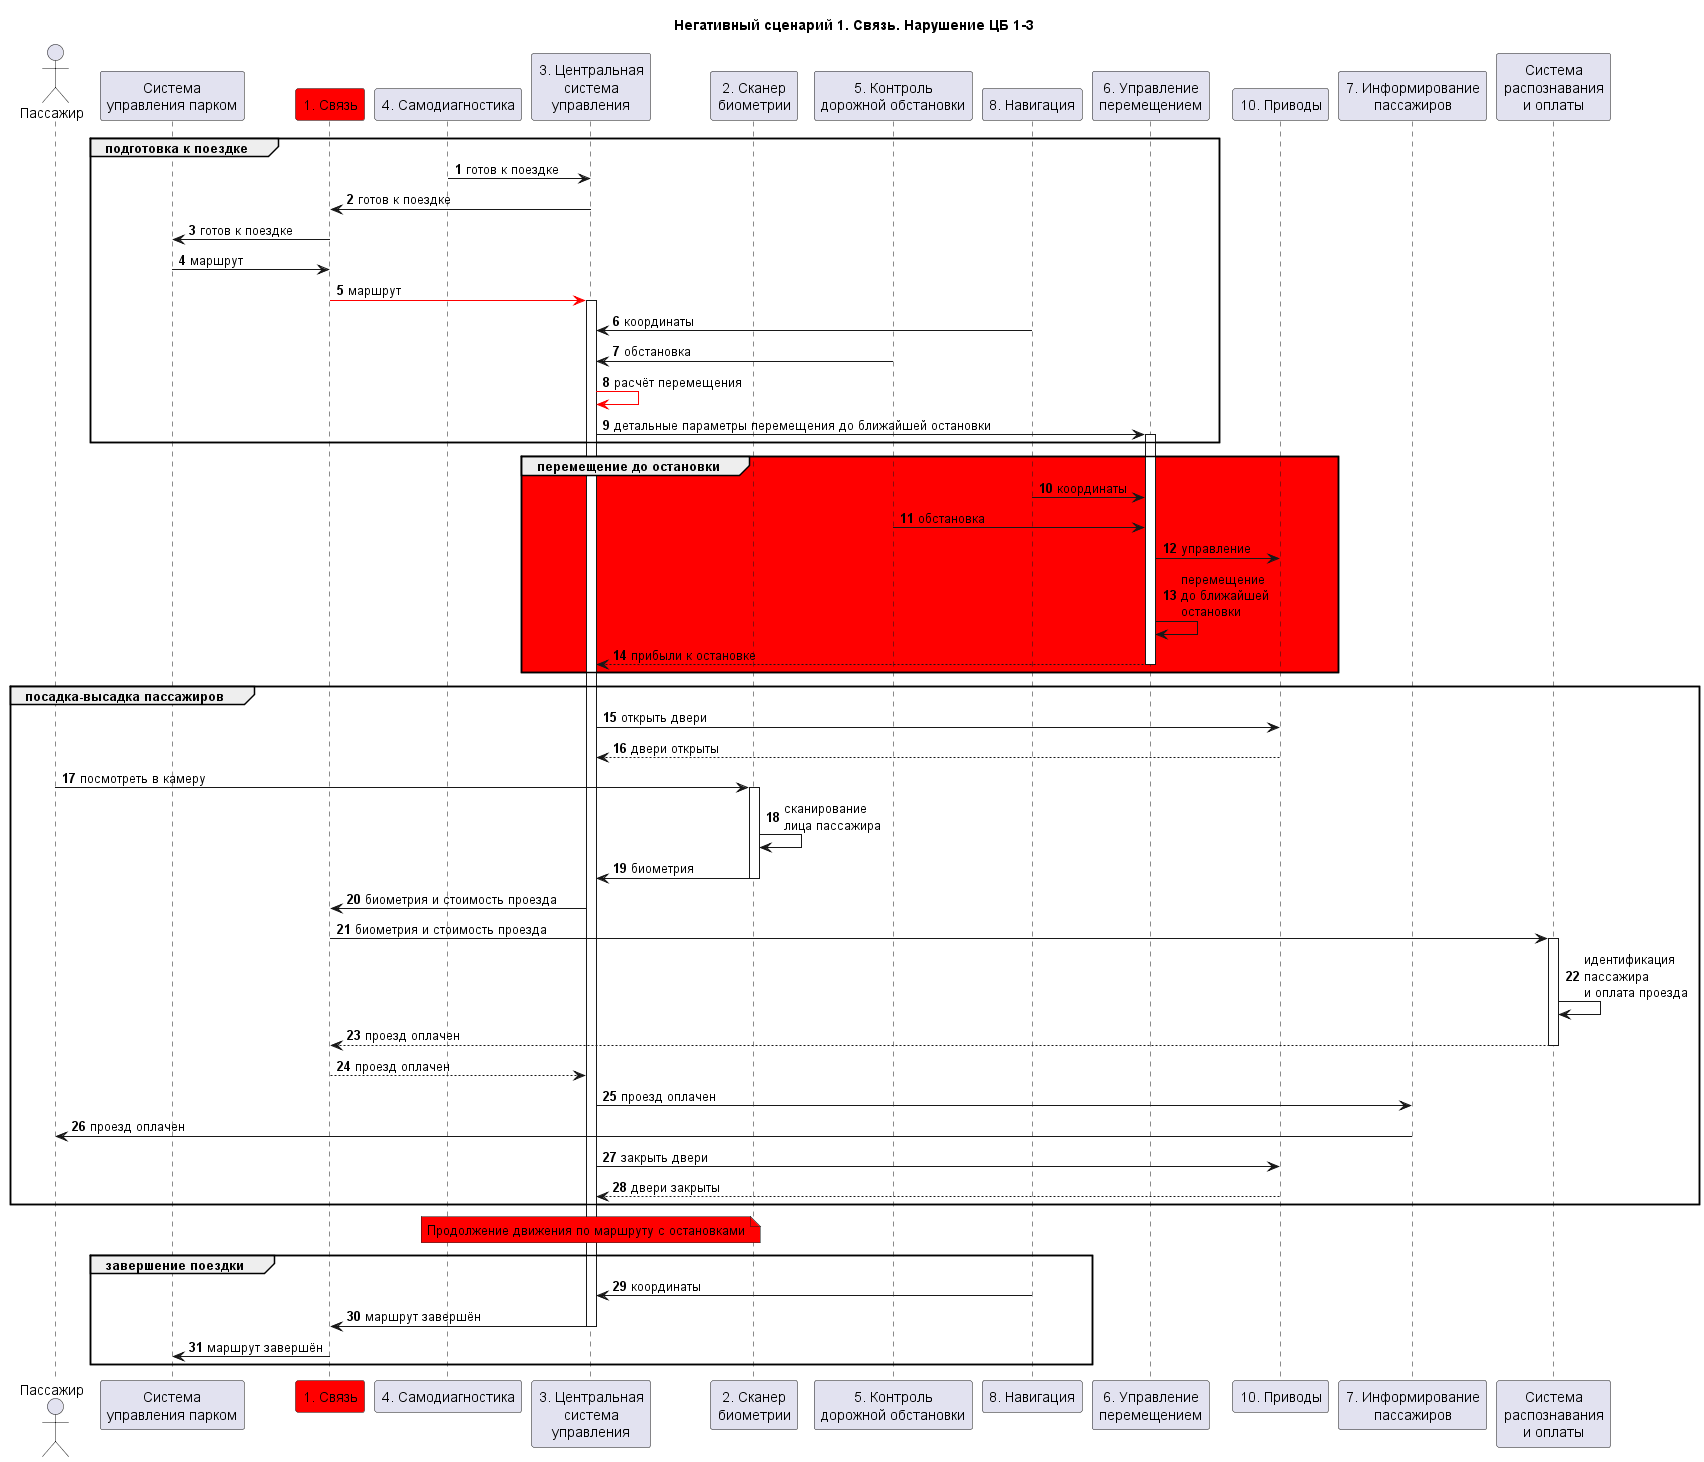

The diagram above was rendered by PlantUML. Its source (embedded in the PNG):
@startuml "Оплата поездки. НС 1.Связь"

title "Негативный сценарий 1. Связь. Нарушение ЦБ 1-3"

autonumber
actor "Пассажир" as passenger
participant "Система\nуправления парком" as dispatcher
participant "1. Связь" as conn #red
participant "4. Самодиагностика" as diag
participant "3. Центральная\nсистема\nуправления" as central
participant "2. Сканер\nбиометрии" as scan
participant "5. Контроль\nдорожной обстановки" as road
participant "8. Навигация" as nav
participant "6. Управление\nперемещением" as transfer
participant "10. Приводы" as servos
participant "7. Информирование\nпассажиров" as infotainment
participant "Система\nраспознавания\nи оплаты" as payments
'participant "9. Кондиционирование" as conditioning

group подготовка к поездке
diag -> central: готов к поездке
central -> conn: готов к поездке
conn -> dispatcher: готов к поездке
dispatcher -> conn: маршрут
conn -[#red]> central++: маршрут
central <- nav: координаты
central <- road: обстановка
central -[#red]> central: расчёт перемещения
central -> transfer++: детальные параметры перемещения до ближайшей остановки
end group
group #red перемещение до остановки 
nav -> transfer: координаты
road -> transfer: обстановка
transfer -> servos: управление 
transfer -> transfer: перемещение\nдо ближайшей\nостановки
transfer --> central--: прибыли к остановке
end group
group посадка-высадка пассажиров
central -> servos: открыть двери
servos --> central: двери открыты
passenger -> scan++: посмотреть в камеру
scan -> scan: сканирование\nлица пассажира
scan -> central--: биометрия
central -> conn: биометрия и стоимость проезда
conn -> payments++: биометрия и стоимость проезда
payments -> payments: идентификация\nпассажира\nи оплата проезда
payments --> conn--: проезд оплачен
conn --> central: проезд оплачен
central -> infotainment: проезд оплачен
infotainment -> passenger: проезд оплачен
central -> servos: закрыть двери
servos --> central--: двери закрыты
end group
note over central #red 
Продолжение движения по маршруту с остановками
end note
group завершение поездки
central <- nav: координаты
central -> conn--: маршрут завершён
conn -> dispatcher: маршрут завершён
end group

@enduml